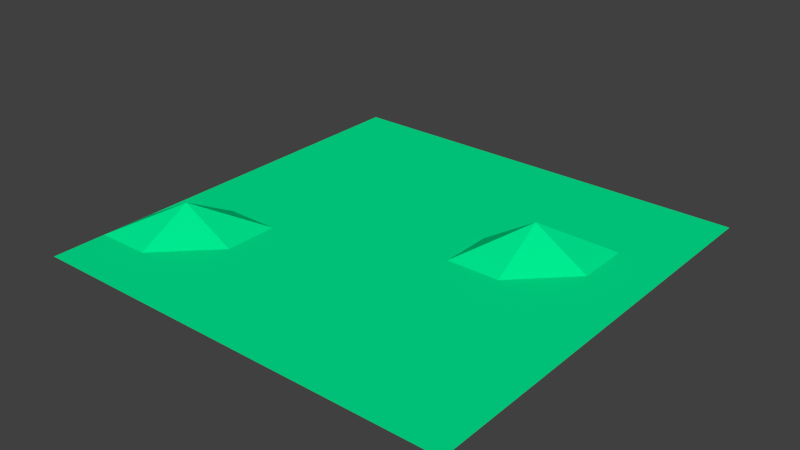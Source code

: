# Source: map.blend  (saved by Blender 2.69.0; exported with 4.5.12 LTS)
import bpy
from mathutils import Matrix  # noqa: F401  (used for matrix-valued properties, if any)

bpy.ops.wm.read_factory_settings(use_empty=True)
scene = bpy.context.scene
scene.name = 'Scene'

# ---- collections
col_collection_1 = bpy.data.collections.new('Collection 1'); scene.collection.children.link(col_collection_1)

# ---- materials (node trees are filled in below, after node groups)
mat_physicsonly = bpy.data.materials.new('PhysicsOnly')
mat_physicsonly.alpha_threshold = 0.0
mat_physicsonly.use_transparent_shadow = False
mat_physicsonly.diffuse_color = (1.0, 0.0, 1.0, 1.0)
mat_physicsonly.roughness = 0.5
mat_physicsonly.specular_intensity = 0.2233
mat_physicsonly.line_color = (0.0, 0.0, 0.0, 1.0)
mat_texturedmaterial2 = bpy.data.materials.new('TexturedMaterial2')
mat_texturedmaterial2.alpha_threshold = 0.0
mat_texturedmaterial2.use_transparent_shadow = False
mat_texturedmaterial2.diffuse_color = (0.0, 0.8, 0.2792, 1.0)
mat_texturedmaterial2.roughness = 0.5
mat_texturedmaterial2.specular_intensity = 0.3267
mat_texturedmaterial2.line_color = (0.0, 0.0, 0.0, 1.0)

# ---- material node trees

# ---- world
world_world = bpy.data.worlds.new('World'); scene.world = world_world
world_world.color = (0.05088, 0.05088, 0.05088)
world_world.use_sun_shadow = False
world_world.sun_shadow_jitter_overblur = 0.0
world_world.cycles.sampling_method = 'MANUAL'
world_world.cycles.sample_map_resolution = 256

# ---- meshes
me_cube_001 = bpy.data.meshes.new('Cube.001')
me_cube_001.from_pydata([(-1.0, -1.0, -1.0), (-1.0, 1.0, -1.0), (1.0, 1.0, -1.0), (1.0, -1.0, -1.0), (-1.0, -1.0, 1.0), (-1.0, 1.0, 1.0), (1.0, 1.0, 1.0), (1.0, -1.0, 1.0)], [], [(4, 5, 1, 0), (5, 6, 2, 1), (6, 7, 3, 2), (7, 4, 0, 3), (0, 1, 2, 3), (7, 6, 5, 4)])
me_cube_001.materials.append(mat_physicsonly)
me_cube_001.use_remesh_preserve_volume = False
me_cube_001.use_remesh_preserve_attributes = False
me_cube_001.use_mirror_vertex_groups = False
me_cube_001.update()
me_floor2 = bpy.data.meshes.new('Floor2')
me_floor2.from_pydata([(4.0, -4.0, 0.0), (-4.0, -4.0, 0.0), (4.0, 4.0, 0.0), (-4.0, 4.0, 0.0), (3.0, -4.0, 0.0), (2.0, -4.0, 0.0), (1.0, -4.0, 0.0), (0.0, -4.0, 0.0), (-1.0, -4.0, 0.0), (-2.0, -4.0, 0.0), (-3.0, -4.0, 0.0), (3.0, 4.0, 0.0), (2.0, 4.0, 0.0), (1.0, 4.0, 0.0), (0.0, 4.0, 0.0), (-1.0, 4.0, 0.0), (-2.0, 4.0, 0.0), (-3.0, 4.0, 0.0), (-4.0, 3.0, 0.0), (-4.0, 2.0, 0.0), (-4.0, 1.0, 0.0), (-4.0, 0.0, 0.0), (-4.0, -1.0, 0.0), (-4.0, -2.0, 0.0), (-4.0, -3.0, 0.0), (4.0, -3.0, 0.0), (4.0, -2.0, 0.0), (4.0, -1.0, 0.0), (4.0, 0.0, 0.0), (4.0, 1.0, 0.0), (4.0, 2.0, 0.0), (4.0, 3.0, 0.0), (-3.0, -3.0, 0.0), (-3.0, -2.0, 0.54), (-3.0, -1.0, 0.0), (-3.0, 0.0, 0.0), (-3.0, 1.0, 0.0), (-3.0, 2.0, 0.0), (-3.0, 3.0, 0.0), (-2.0, -3.0, 0.0), (-2.0, -2.0, 0.0), (-2.0, -1.0, 0.0), (-2.0, 0.0, 0.0), (-2.0, 1.0, 0.0), (-2.0, 2.0, 0.0), (-2.0, 3.0, 0.0), (-1.0, -3.0, 0.0), (-1.0, -2.0, 0.0), (-1.0, -1.0, 0.0), (-1.0, 0.0, 0.0), (-1.0, 1.0, 0.0), (-1.0, 2.0, 0.0), (-1.0, 3.0, 0.0), (0.0, -3.0, 0.0), (0.0, -2.0, 0.0), (0.0, -1.0, 0.0), (0.0, 0.0, 0.0), (0.0, 1.0, 0.0), (0.0, 2.0, 0.0), (0.0, 3.0, 0.0), (1.0, -3.0, 0.0), (1.0, -2.0, 0.0), (1.0, -1.0, 0.0), (1.0, 0.0, 0.0), (1.0, 1.0, 0.0), (1.0, 2.0, 0.0), (1.0, 3.0, 0.0), (2.0, -3.0, 0.0), (2.0, -2.0, 0.0), (2.0, -1.0, 0.0), (2.0, 0.0, 0.0), (2.0, 1.0, 0.6271), (2.0, 2.0, 0.0), (2.0, 3.0, 0.0), (3.0, -3.0, 0.0), (3.0, -2.0, 0.0), (3.0, -1.0, 0.0), (3.0, 0.0, 0.0), (3.0, 1.0, 0.0), (3.0, 2.0, 0.0), (3.0, 3.0, 0.0)], [], [(80, 31, 2, 11), (18, 38, 17, 3), (38, 45, 16, 17), (45, 52, 15, 16), (52, 59, 14, 15), (59, 66, 13, 14), (66, 73, 12, 13), (73, 80, 11, 12), (1, 10, 32, 24), (24, 32, 33, 23), (23, 33, 34, 22), (22, 34, 35, 21), (21, 35, 36, 20), (20, 36, 37, 19), (19, 37, 38, 18), (10, 9, 39, 32), (32, 39, 40, 33), (33, 40, 41, 34), (34, 41, 42, 35), (35, 42, 43, 36), (36, 43, 44, 37), (37, 44, 45, 38), (9, 8, 46, 39), (39, 46, 47, 40), (40, 47, 48, 41), (41, 48, 49, 42), (42, 49, 50, 43), (43, 50, 51, 44), (44, 51, 52, 45), (8, 7, 53, 46), (46, 53, 54, 47), (47, 54, 55, 48), (48, 55, 56, 49), (49, 56, 57, 50), (50, 57, 58, 51), (51, 58, 59, 52), (7, 6, 60, 53), (53, 60, 61, 54), (54, 61, 62, 55), (55, 62, 63, 56), (56, 63, 64, 57), (57, 64, 65, 58), (58, 65, 66, 59), (6, 5, 67, 60), (60, 67, 68, 61), (61, 68, 69, 62), (62, 69, 70, 63), (63, 70, 71, 64), (64, 71, 72, 65), (65, 72, 73, 66), (5, 4, 74, 67), (67, 74, 75, 68), (68, 75, 76, 69), (69, 76, 77, 70), (70, 77, 78, 71), (71, 78, 79, 72), (72, 79, 80, 73), (4, 0, 25, 74), (74, 25, 26, 75), (75, 26, 27, 76), (76, 27, 28, 77), (77, 28, 29, 78), (78, 29, 30, 79), (79, 30, 31, 80)])
me_floor2.materials.append(mat_texturedmaterial2)
me_floor2.use_remesh_preserve_volume = False
me_floor2.use_remesh_preserve_attributes = False
me_floor2.use_mirror_vertex_groups = False
me_floor2.update()

# ---- objects
ob_cube = bpy.data.objects.new('Cube', me_cube_001)
ob_floor2 = bpy.data.objects.new('Floor2', me_floor2)

# ---- transforms, parenting, visibility, modifiers, constraints
ob_cube.location = (0.0, 0.0, -1.0)
ob_cube.scale = (400.0, 400.0, 1.0)
ob_cube.hide_render = True
ob_cube.lineart.crease_threshold = 0.0
ob_floor2.location = (0.0, 0.0, 0.0)
ob_floor2.lineart.crease_threshold = 0.0

# ---- collection membership
col_collection_1.objects.link(ob_cube)
col_collection_1.objects.link(ob_floor2)

# ---- scene / render settings (as saved in the file)
scene.frame_start = 1; scene.frame_end = 250; scene.frame_set(1)
scene.render.engine = 'BLENDER_EEVEE_NEXT'
scene.render.image_settings.compression = 90
scene.render.resolution_percentage = 50
scene.render.dither_intensity = 0.0
scene.cycles.use_denoising = False
scene.cycles.samples = 10
scene.cycles.sampling_pattern = 'TABULATED_SOBOL'
scene.cycles.light_sampling_threshold = 0.0
scene.cycles.use_adaptive_sampling = False
scene.cycles.use_light_tree = False
scene.cycles.blur_glossy = 0.0
scene.cycles.volume_bounces = 1
scene.cycles.pixel_filter_type = 'GAUSSIAN'
scene.cycles.sample_clamp_indirect = 0.0
scene.view_settings.view_transform = 'Standard'
bpy.context.view_layer.update()

# ---- added for rendering (the .blend has no active camera and no usable light): camera, sun
cam_auto = bpy.data.cameras.new('AutoCamera')
cam_auto.lens = 50.0
cam_auto.sensor_width = 36.0
cam_auto.clip_end = 1000.0
ob_auto_camera = bpy.data.objects.new('AutoCamera', cam_auto)
scene.collection.objects.link(ob_auto_camera)
ob_auto_camera.location = (10.4838, -12.5805, 8.70056)
ob_auto_camera.rotation_euler = (1.09748, -7.21219e-08, 0.694738)
scene.camera = ob_auto_camera
light_auto_sun = bpy.data.lights.new('AutoSun', 'SUN')
light_auto_sun.energy = 3.0
light_auto_sun.angle = 0.0523599
ob_auto_sun = bpy.data.objects.new('AutoSun', light_auto_sun)
scene.collection.objects.link(ob_auto_sun)
ob_auto_sun.rotation_euler = (0.872665, 0.174533, 0.523599)
bpy.context.view_layer.update()
